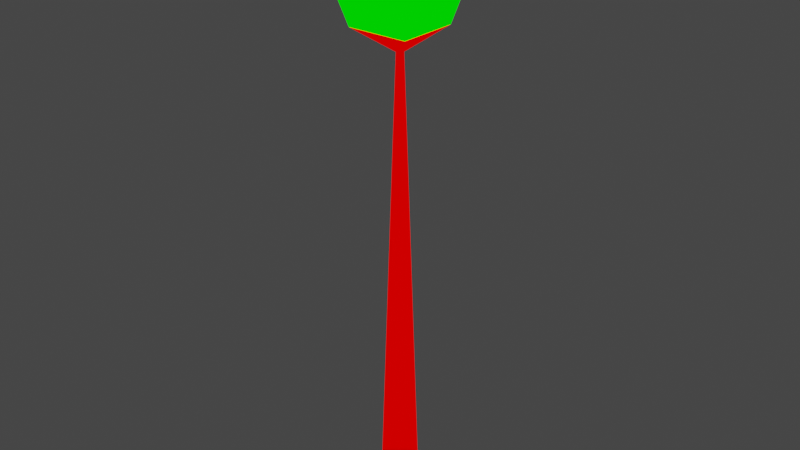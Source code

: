 # Source: street_lamp.blend  (saved by Blender 2.82.7; exported with 4.5.12 LTS)
import bpy
from mathutils import Matrix  # noqa: F401  (used for matrix-valued properties, if any)

bpy.ops.wm.read_factory_settings(use_empty=True)
scene = bpy.context.scene
scene.name = 'Scene'

# ---- collections
col_collection = bpy.data.collections.new('Collection'); scene.collection.children.link(col_collection)

# ---- materials (node trees are filled in below, after node groups)
mat_mat1 = bpy.data.materials.new('mat1')
mat_mat1.alpha_threshold = 0.0
mat_mat1.use_transparent_shadow = False
mat_mat1.line_color = (0.0, 0.0, 0.0, 1.0)
mat_mat2 = bpy.data.materials.new('mat2')
mat_mat2.alpha_threshold = 0.0
mat_mat2.use_transparent_shadow = False
mat_mat2.line_color = (0.0, 0.0, 0.0, 1.0)

# ---- material node trees
mat_mat1.use_nodes = True; mat_mat1.node_tree.nodes.clear()
_N = mat_mat1.node_tree.nodes; _L = mat_mat1.node_tree.links
n0 = _N.new('ShaderNodeOutputMaterial'); n0.name = 'Material Output'; n0.location = (300, 300)
n1 = _N.new('ShaderNodeRGB'); n1.name = 'RGB'; n1.location = (-10, 295)
n1.outputs[0].default_value = (1.0, 0.0, 0.0, 1.0)
_L.new(n1.outputs[0], n0.inputs[0])
n0.is_active_output = True
mat_mat2.use_nodes = True; mat_mat2.node_tree.nodes.clear()
_N = mat_mat2.node_tree.nodes; _L = mat_mat2.node_tree.links
n0 = _N.new('ShaderNodeOutputMaterial'); n0.name = 'Material Output'; n0.location = (300, 300)
n1 = _N.new('ShaderNodeRGB'); n1.name = 'RGB'; n1.location = (-10, 295)
n1.outputs[0].default_value = (0.0, 1.0, 0.0, 1.0)
_L.new(n1.outputs[0], n0.inputs[0])
n0.is_active_output = True

# ---- world
world_world = bpy.data.worlds.new('World'); scene.world = world_world
world_world.use_nodes = True; world_world.node_tree.nodes.clear()
_N = world_world.node_tree.nodes; _L = world_world.node_tree.links
n0 = _N.new('ShaderNodeOutputWorld'); n0.name = 'World Output'; n0.location = (300, 300)
n1 = _N.new('ShaderNodeBackground'); n1.name = 'Background'; n1.location = (10, 300)
n1.inputs[0].default_value = (0.05088, 0.05088, 0.05088, 1.0)
_L.new(n1.outputs[0], n0.inputs[0])
n0.is_active_output = True
world_world.color = (0.05088, 0.05088, 0.05088)
world_world.use_sun_shadow = False
world_world.sun_shadow_jitter_overblur = 0.0

# ---- meshes
me_street_lamp = bpy.data.meshes.new('street_lamp')
me_street_lamp.from_pydata([(-8.754e-09, 0.5007, 0.006835), (-1.987e-08, -2.235e-08, 5.535), (0.4336, 0.2503, 0.006835), (0.4336, -0.2503, 0.006835), (-5.252e-08, -0.5007, 0.006835), (-0.4336, -0.2503, 0.006835), (-0.4336, 0.2503, 0.006835), (-1.87e-08, -1.198e-08, 0.006835), (-0.1521, -0.08784, 0.408), (-3.078e-08, -0.1757, 0.408), (0.1521, -0.08784, 0.408), (0.1521, 0.08784, 0.408), (-1.542e-08, 0.1757, 0.408), (-0.1521, 0.08784, 0.408), (-8.754e-09, -7.003e-09, 4.503), (-7.451e-09, -7.451e-09, 5.864), (0.5007, -0.5007, 5.542), (0.2918, -0.2918, 4.741), (0.5007, 0.5007, 5.542), (0.2918, 0.2918, 4.741), (-0.5007, 0.5007, 5.542), (-0.2918, 0.2918, 4.741), (-0.5007, -0.5007, 5.542), (-0.2918, -0.2918, 4.741)], [], [(12, 1, 11), (11, 1, 10), (10, 1, 9), (9, 1, 8), (8, 1, 13), (13, 1, 12), (0, 2, 7), (3, 4, 7), (6, 0, 7), (4, 5, 7), (2, 3, 7), (5, 6, 7), (6, 13, 12, 0), (5, 8, 13, 6), (4, 9, 8, 5), (3, 10, 9, 4), (2, 11, 10, 3), (0, 12, 11, 2), (19, 21, 20, 18), (19, 17, 14), (23, 21, 14), (21, 19, 14), (17, 23, 14), (18, 20, 15), (16, 18, 15), (22, 16, 15), (20, 22, 15), (20, 21, 23, 22), (23, 17, 16, 22), (17, 19, 18, 16)])
me_street_lamp.polygons.foreach_set('material_index', [0, 0, 0, 0, 0, 0, 0, 0, 0, 0, 0, 0, 0, 0, 0, 0, 0, 0, 1, 0, 0, 0, 0, 0, 0, 0, 0, 1, 1, 1])
_uv = me_street_lamp.uv_layers.new(name='UVMap')
_uv.uv.foreach_set('vector', [0.0, 0.0, 1.0, 0.0, 1.0, 1.0, 0.0, 0.0, 1.0, 0.0, 1.0, 1.0, 0.0, 0.0, 1.0, 0.0, 1.0, 1.0, 0.0, 0.0, 1.0, 0.0, 1.0, 1.0, 0.0, 0.0, 1.0, 0.0, 1.0, 1.0, 0.0, 0.0, 1.0, 0.0, 1.0, 1.0, 0.0, 0.0, 1.0, 0.0, 1.0, 1.0, 0.0, 0.0, 1.0, 0.0, 1.0, 1.0, 0.0, 0.0, 1.0, 0.0, 1.0, 1.0, 0.0, 0.0, 1.0, 0.0, 1.0, 1.0, 0.0, 0.0, 1.0, 0.0, 1.0, 1.0, 0.0, 0.0, 1.0, 0.0, 1.0, 1.0, 0.0, 0.0, 1.0, 0.0, 1.0, 1.0, 0.0, 1.0, 0.0, 0.0, 1.0, 0.0, 1.0, 1.0, 0.0, 1.0, 0.0, 0.0, 1.0, 0.0, 1.0, 1.0, 0.0, 1.0, 0.0, 0.0, 1.0, 0.0, 1.0, 1.0, 0.0, 1.0, 0.0, 0.0, 1.0, 0.0, 1.0, 1.0, 0.0, 1.0, 0.0, 0.0, 1.0, 0.0, 1.0, 1.0, 0.0, 1.0, 0.0, 0.0, 1.0, 0.0, 1.0, 1.0, 0.0, 1.0, 0.0, 0.0, 1.0, 0.0, 1.0, 1.0, 0.0, 0.0, 1.0, 0.0, 1.0, 1.0, 0.0, 0.0, 1.0, 0.0, 1.0, 1.0, 0.0, 0.0, 1.0, 0.0, 1.0, 1.0, 0.0, 0.0, 1.0, 0.0, 1.0, 1.0, 0.0, 0.0, 1.0, 0.0, 1.0, 1.0, 0.0, 0.0, 1.0, 0.0, 1.0, 1.0, 0.0, 0.0, 1.0, 0.0, 1.0, 1.0, 0.0, 0.0, 1.0, 0.0, 1.0, 1.0, 0.0, 1.0, 0.0, 0.0, 1.0, 0.0, 1.0, 1.0, 0.0, 1.0, 0.0, 0.0, 1.0, 0.0, 1.0, 1.0, 0.0, 1.0])
me_street_lamp.materials.append(mat_mat1)
me_street_lamp.materials.append(mat_mat2)
me_street_lamp.use_remesh_preserve_volume = False
me_street_lamp.use_remesh_preserve_attributes = False
me_street_lamp.use_mirror_vertex_groups = False
me_street_lamp.update()

# ---- objects
ob_street_lamp = bpy.data.objects.new('street_lamp', me_street_lamp)

# ---- transforms, parenting, visibility, modifiers, constraints
ob_street_lamp.location = (0.0, 0.0, 0.0)
ob_street_lamp.lock_rotations_4d = False
ob_street_lamp.empty_display_type = 'ARROWS'
ob_street_lamp.lineart.crease_threshold = 0.0

# ---- collection membership
col_collection.objects.link(ob_street_lamp)

# ---- scene / render settings (as saved in the file)
scene.frame_start = 1; scene.frame_end = 250; scene.frame_set(1)
scene.render.engine = 'BLENDER_EEVEE_NEXT'
scene.cycles.use_denoising = False
scene.cycles.samples = 128
scene.cycles.sampling_pattern = 'TABULATED_SOBOL'
scene.cycles.use_adaptive_sampling = False
scene.cycles.use_light_tree = False
scene.view_settings.view_transform = 'Filmic'
bpy.context.view_layer.update()

# ---- added for rendering (the .blend has no active camera and no usable light): camera, sun
cam_auto = bpy.data.cameras.new('AutoCamera')
cam_auto.lens = 50.0
cam_auto.sensor_width = 36.0
cam_auto.clip_end = 1000.0
ob_auto_camera = bpy.data.objects.new('AutoCamera', cam_auto)
scene.collection.objects.link(ob_auto_camera)
ob_auto_camera.location = (5.57496, -6.68995, 7.39517)
ob_auto_camera.rotation_euler = (1.09748, -7.21219e-08, 0.694738)
scene.camera = ob_auto_camera
light_auto_sun = bpy.data.lights.new('AutoSun', 'SUN')
light_auto_sun.energy = 3.0
light_auto_sun.angle = 0.0523599
ob_auto_sun = bpy.data.objects.new('AutoSun', light_auto_sun)
scene.collection.objects.link(ob_auto_sun)
ob_auto_sun.rotation_euler = (0.872665, 0.174533, 0.523599)
bpy.context.view_layer.update()
